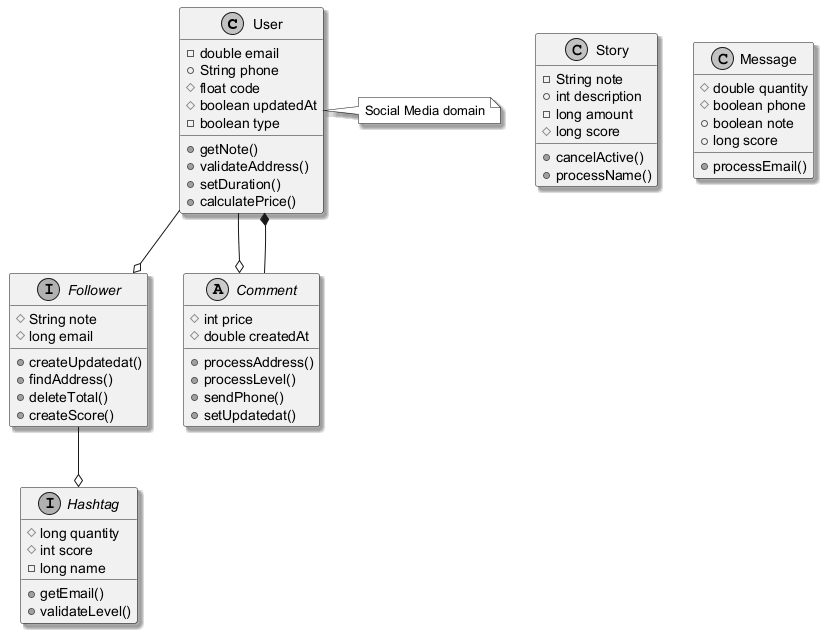

The diagram above was rendered by PlantUML. Its source (embedded in the PNG):
@startuml
skinparam monochrome true
skinparam shadowing true
class User {
  -double email
  +String phone
  #float code
  #boolean updatedAt
  -boolean type
  +getNote()
  +validateAddress()
  +setDuration()
  +calculatePrice()
}
interface Follower {
  #String note
  #long email
  +createUpdatedat()
  +findAddress()
  +deleteTotal()
  +createScore()
}
interface Hashtag {
  #long quantity
  #int score
  -long name
  +getEmail()
  +validateLevel()
}
class Story {
  -String note
  +int description
  -long amount
  #long score
  +cancelActive()
  +processName()
}
abstract class Comment {
  #int price
  #double createdAt
  +processAddress()
  +processLevel()
  +sendPhone()
  +setUpdatedat()
}
class Message {
  #double quantity
  #boolean phone
  +boolean note
  +long score
  +processEmail()
}
Follower --o Hashtag
Comment --* User
User --o Comment
User --o Follower
note right of User : Social Media domain
@enduml